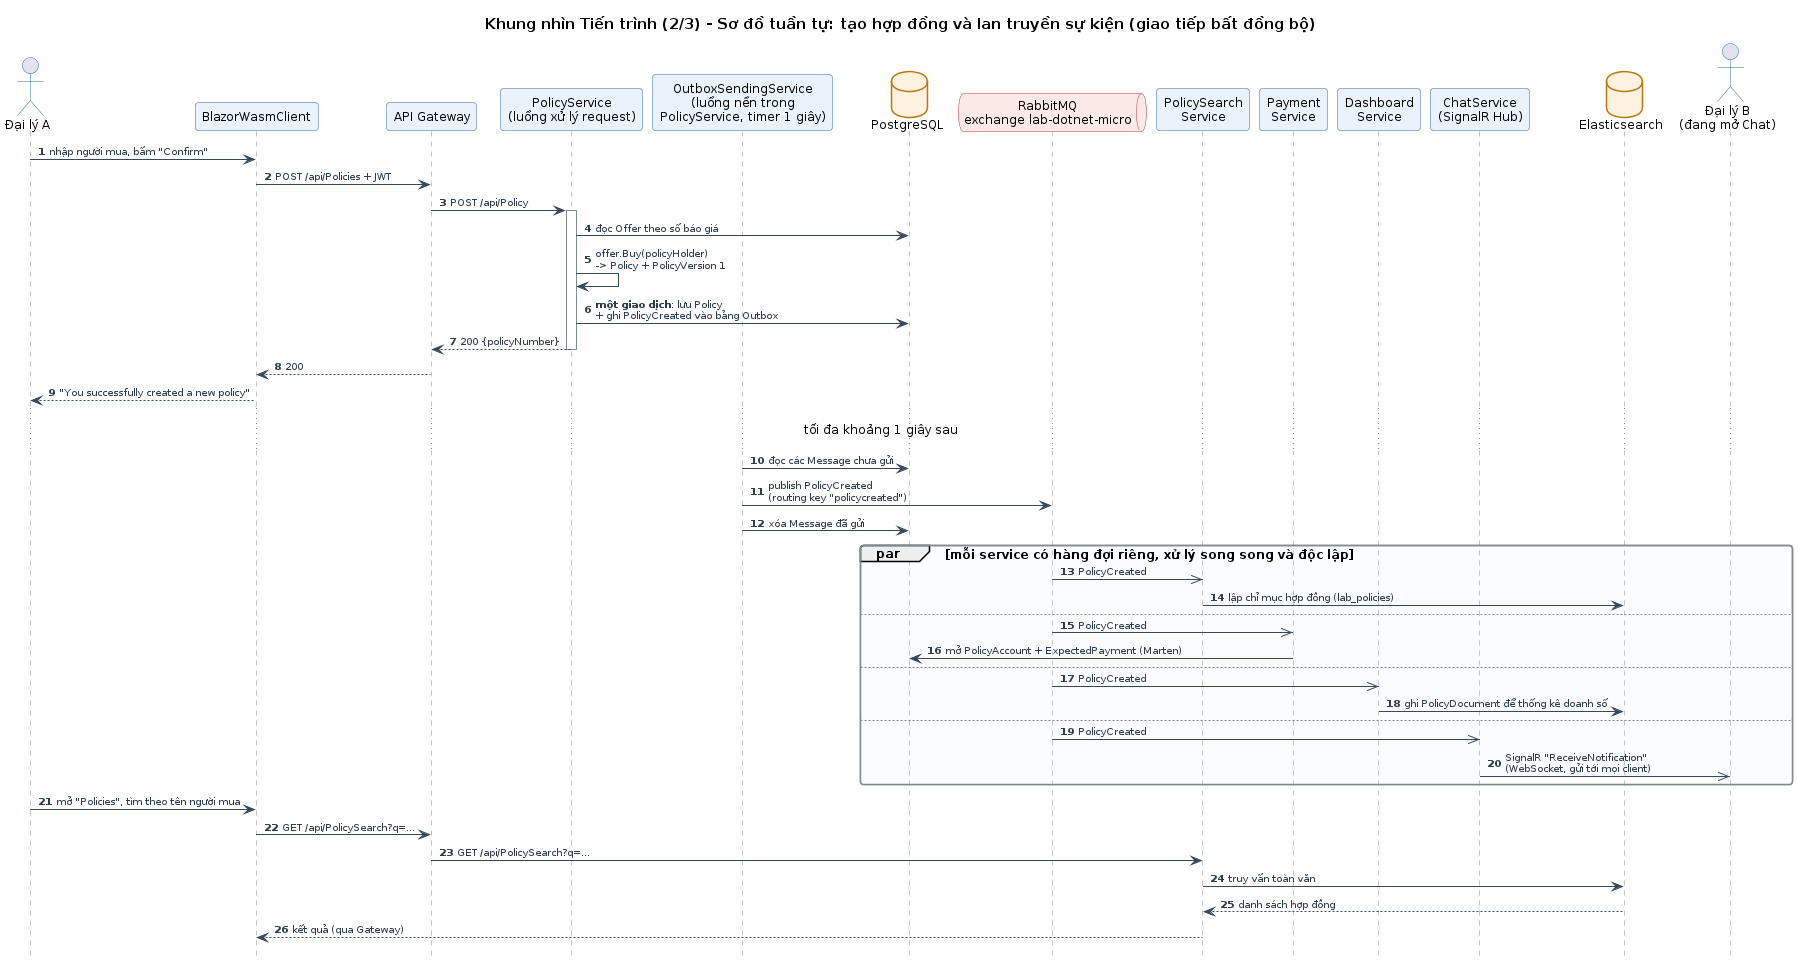

The diagram above was rendered by PlantUML. Its source (embedded in the PNG):
@startuml
!include _style.iuml
title Khung nhìn Tiến trình (2/3) - Sơ đồ tuần tự: tạo hợp đồng và lan truyền sự kiện (giao tiếp bất đồng bộ)
autonumber
hide footbox
actor "Đại lý A" as agent
participant "BlazorWasmClient" as ui
participant "API Gateway" as gw
participant "PolicyService\n(luồng xử lý request)" as policy
participant "OutboxSendingService\n(luồng nền trong\nPolicyService, timer 1 giây)" as outbox
database "PostgreSQL" as pg
queue "RabbitMQ\nexchange lab-dotnet-micro" as mq
participant "PolicySearch\nService" as search
participant "Payment\nService" as payment
participant "Dashboard\nService" as dashboard
participant "ChatService\n(SignalR Hub)" as chat
database "Elasticsearch" as es
actor "Đại lý B\n(đang mở Chat)" as agentB

agent -> ui : nhập người mua, bấm "Confirm"
ui -> gw : POST /api/Policies + JWT
gw -> policy : POST /api/Policy
activate policy
policy -> pg : đọc Offer theo số báo giá
policy -> policy : offer.Buy(policyHolder)\n-> Policy + PolicyVersion 1
policy -> pg : **một giao dịch**: lưu Policy\n+ ghi PolicyCreated vào bảng Outbox
policy --> gw : 200 {policyNumber}
deactivate policy
gw --> ui : 200
ui --> agent : "You successfully created a new policy"

... tối đa khoảng 1 giây sau ...

outbox -> pg : đọc các Message chưa gửi
outbox -> mq : publish PolicyCreated\n(routing key "policycreated")
outbox -> pg : xóa Message đã gửi

par mỗi service có hàng đợi riêng, xử lý song song và độc lập
  mq ->> search : PolicyCreated
  search -> es : lập chỉ mục hợp đồng (lab_policies)
else
  mq ->> payment : PolicyCreated
  payment -> pg : mở PolicyAccount + ExpectedPayment (Marten)
else
  mq ->> dashboard : PolicyCreated
  dashboard -> es : ghi PolicyDocument để thống kê doanh số
else
  mq ->> chat : PolicyCreated
  chat ->> agentB : SignalR "ReceiveNotification"\n(WebSocket, gửi tới mọi client)
end

agent -> ui : mở "Policies", tìm theo tên người mua
ui -> gw : GET /api/PolicySearch?q=...
gw -> search : GET /api/PolicySearch?q=...
search -> es : truy vấn toàn văn
es --> search : danh sách hợp đồng
search --> ui : kết quả (qua Gateway)
@enduml